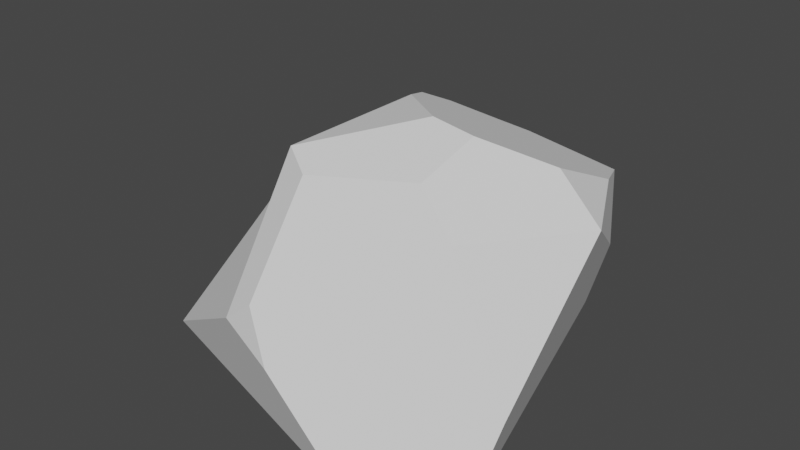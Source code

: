 # Source: rock2.blend  (saved by Blender 2.82.7; exported with 4.5.12 LTS)
import bpy
from mathutils import Matrix  # noqa: F401  (used for matrix-valued properties, if any)

bpy.ops.wm.read_factory_settings(use_empty=True)
scene = bpy.context.scene
scene.name = 'Scene'

# ---- collections
col_collection = bpy.data.collections.new('Collection'); scene.collection.children.link(col_collection)

# ---- world
world_world = bpy.data.worlds.new('World'); scene.world = world_world
world_world.use_nodes = True; world_world.node_tree.nodes.clear()
_N = world_world.node_tree.nodes; _L = world_world.node_tree.links
n0 = _N.new('ShaderNodeOutputWorld'); n0.name = 'World Output'; n0.location = (300, 300)
n1 = _N.new('ShaderNodeBackground'); n1.name = 'Background'; n1.location = (10, 300)
n1.inputs[0].default_value = (0.05088, 0.05088, 0.05088, 1.0)
_L.new(n1.outputs[0], n0.inputs[0])
n0.is_active_output = True
world_world.color = (0.05088, 0.05088, 0.05088)
world_world.use_sun_shadow = False
world_world.sun_shadow_jitter_overblur = 0.0

# ---- meshes
me_icosphere_001 = bpy.data.meshes.new('Icosphere.001')
me_icosphere_001.from_pydata([(-0.5769, -0.2416, 0.003535), (-0.2136, -0.4253, 0.2433), (-0.3826, -0.02696, 0.3979), (-0.2824, 0.2351, 0.3779), (-0.1709, -0.2898, 0.5374), (0.2724, 2.917e-08, 0.4074), (0.07369, -0.4371, 0.003581), (-0.1037, -0.4423, 0.1917), (0.257, -0.3619, 0.003597), (0.2868, -0.2872, 0.1775), (-0.1507, -0.4253, 0.2929), (0.1459, -0.2517, 0.4375), (-0.107, -0.3275, 0.5154), (0.07805, -0.2477, 0.5261), (-0.1943, 0.3612, 0.003578), (-0.2062, 0.3514, 0.267), (0.09418, 0.3759, 0.1656), (0.046, 0.378, 0.003597), (-0.2312, 0.2355, 0.451), (-0.2396, 0.1505, 0.492), (-0.1709, 0.03179, 0.5374), (0.1951, 0.1538, 0.4258), (0.191, -0.01288, 0.5044), (0.002766, -0.1226, 0.5838), (0.09128, -0.1264, 0.5724), (-0.157, 0.3051, 0.4074), (0.09077, 0.3697, 0.3403), (-0.1106, 0.3544, 0.3775)], [], [(0, 1, 2), (0, 2, 3), (2, 1, 4), (9, 5, 11), (27, 26, 16, 17, 14, 15), (23, 24, 22, 21, 26, 27, 25, 18, 19, 20), (20, 4, 23), (1, 10, 12, 4), (10, 7, 6, 8, 9, 11, 13, 12), (1, 7, 10), (0, 6, 7, 1), (8, 17, 16, 5, 9), (6, 0, 14, 17, 8), (0, 3, 15, 14), (15, 3, 25, 27), (4, 12, 13, 24, 23), (11, 5, 22, 24, 13), (16, 26, 21, 5), (5, 21, 22), (2, 4, 20, 19), (3, 2, 19, 18), (3, 18, 25)])
_uv = me_icosphere_001.uv_layers.new(name='UVMap')
_uv.uv.foreach_set('vector', [0.09091, 0.0, 0.0, 0.1575, 0.1818, 0.1575, 0.2727, 0.0, 0.1818, 0.1575, 0.3636, 0.1575, 0.1818, 0.1575, 0.0, 0.1575, 0.09091, 0.3149, 0.6881, 0.2253, 0.6364, 0.3149, 0.7439, 0.3149, 0.4201, 0.2256, 0.5196, 0.2783, 0.5819, 0.2206, 0.5855, 0.1575, 0.5176, 0.1092, 0.4175, 0.1575, 0.1487, 0.4151, 0.75, 0.4331, 0.5929, 0.3902, 0.5706, 0.3149, 0.5196, 0.2783, 0.4201, 0.2256, 0.3971, 0.2154, 0.3219, 0.2297, 0.2432, 0.2638, 0.2021, 0.3149, 0.2021, 0.3149, 0.09091, 0.3149, 0.1487, 0.4151, 0.9091, 0.1575, 0.8881, 0.1938, 0.9494, 0.3149, 1.0, 0.3149, 0.8881, 0.1938, 0.87, 0.1575, 0.704, 0.1171, 0.7044, 0.1575, 0.6881, 0.2253, 0.7439, 0.3149, 0.8587, 0.3851, 0.9494, 0.3149, 0.9091, 0.1575, 0.87, 0.1575, 0.8881, 0.1938, 0.8182, 0.0, 0.7506, 0.1171, 0.87, 0.1575, 0.9091, 0.1575, 0.7044, 0.1575, 0.5855, 0.1575, 0.5819, 0.2206, 0.6364, 0.3149, 0.6881, 0.2253, 0.704, 0.1171, 0.6364, 0.0, 0.5733, 0.1092, 0.5855, 0.1575, 0.7044, 0.1575, 0.4545, 0.0, 0.3636, 0.1575, 0.4175, 0.1575, 0.5176, 0.1092, 0.4175, 0.1575, 0.3636, 0.1575, 0.3971, 0.2154, 0.4201, 0.2256, 1.0, 0.3149, 0.9494, 0.3149, 0.8587, 0.3851, 0.8864, 0.4331, 0.9422, 0.4151, 0.7439, 0.3149, 0.6364, 0.3149, 0.6798, 0.3902, 0.75, 0.4331, 0.7777, 0.3851, 0.5819, 0.2206, 0.5196, 0.2783, 0.5706, 0.3149, 0.6364, 0.3149, 0.6364, 0.3149, 0.5706, 0.3149, 0.5929, 0.3902, 0.1818, 0.1575, 0.09091, 0.3149, 0.2021, 0.3149, 0.2432, 0.2638, 0.3636, 0.1575, 0.1818, 0.1575, 0.2432, 0.2638, 0.3219, 0.2297, 0.3636, 0.1575, 0.3219, 0.2297, 0.3971, 0.2154])
me_icosphere_001.use_remesh_fix_poles = True
me_icosphere_001.use_remesh_preserve_attributes = False
me_icosphere_001.use_mirror_vertex_groups = False
me_icosphere_001.update()

# ---- objects
ob_rock = bpy.data.objects.new('rock', me_icosphere_001)

# ---- transforms, parenting, visibility, modifiers, constraints
ob_rock.location = (0.0, 0.0, 0.0)
ob_rock.lineart.crease_threshold = 0.0

# ---- collection membership
col_collection.objects.link(ob_rock)

# ---- scene / render settings (as saved in the file)
scene.frame_start = 1; scene.frame_end = 250; scene.frame_set(1)
scene.render.engine = 'BLENDER_EEVEE_NEXT'
scene.cycles.use_denoising = False
scene.cycles.samples = 128
scene.cycles.sampling_pattern = 'TABULATED_SOBOL'
scene.cycles.use_adaptive_sampling = False
scene.cycles.use_light_tree = False
scene.view_settings.view_transform = 'Filmic'
bpy.context.view_layer.update()

# ---- added for rendering (the .blend has no active camera and no usable light): camera, sun
cam_auto = bpy.data.cameras.new('AutoCamera')
cam_auto.lens = 50.0
cam_auto.sensor_width = 36.0
cam_auto.clip_end = 1000.0
ob_auto_camera = bpy.data.objects.new('AutoCamera', cam_auto)
scene.collection.objects.link(ob_auto_camera)
ob_auto_camera.location = (1.08085, -1.50328, 1.2744)
ob_auto_camera.rotation_euler = (1.09748, -7.21219e-08, 0.694738)
scene.camera = ob_auto_camera
light_auto_sun = bpy.data.lights.new('AutoSun', 'SUN')
light_auto_sun.energy = 3.0
light_auto_sun.angle = 0.0523599
ob_auto_sun = bpy.data.objects.new('AutoSun', light_auto_sun)
scene.collection.objects.link(ob_auto_sun)
ob_auto_sun.rotation_euler = (0.872665, 0.174533, 0.523599)
bpy.context.view_layer.update()
